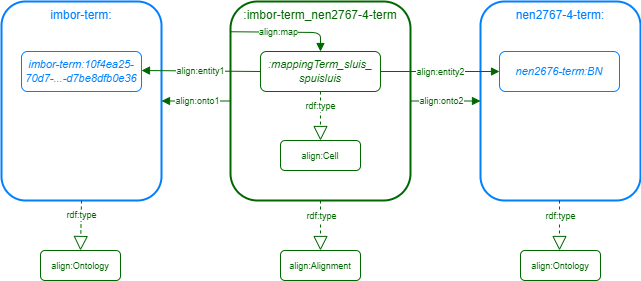

The diagram above was exported from draw.io. Its source (the exported page's mxGraphModel, read from the mxfile embedded in the PNG):
<mxGraphModel dx="1419" dy="822" grid="1" gridSize="10" guides="1" tooltips="1" connect="1" arrows="1" fold="1" page="1" pageScale="1" pageWidth="1169" pageHeight="827" math="0" shadow="0">
  <root>
    <mxCell id="0" />
    <mxCell id="1" parent="0" />
    <mxCell id="2" value="imbor-term:" style="rounded=1;whiteSpace=wrap;html=1;fontFamily=Helvetica;fillColor=none;verticalAlign=top;strokeColor=#007FFF;fontColor=#007FFF;strokeWidth=2;" parent="1" vertex="1">
      <mxGeometry x="1" y="1" width="160" height="199" as="geometry" />
    </mxCell>
    <mxCell id="3" value="nen2767-4-term:" style="rounded=1;whiteSpace=wrap;html=1;fontFamily=Helvetica;fillColor=none;verticalAlign=top;strokeColor=#007FFF;fontColor=#007FFF;strokeWidth=2;" parent="1" vertex="1">
      <mxGeometry x="480" y="1" width="160" height="199" as="geometry" />
    </mxCell>
    <mxCell id="4" value=":imbor-term_nen2767-4-term" style="rounded=1;whiteSpace=wrap;html=1;fontFamily=Helvetica;fillColor=none;verticalAlign=top;strokeColor=#006600;fontColor=#006600;strokeWidth=2;" parent="1" vertex="1">
      <mxGeometry x="230" y="1" width="180" height="199" as="geometry" />
    </mxCell>
    <mxCell id="5" value="imbor-term:10f4ea25-70d7-...-d7be8dfb0e36" style="rounded=1;whiteSpace=wrap;html=1;fontFamily=Helvetica;strokeWidth=1;fontStyle=2;fontSize=11;strokeColor=#007FFF;fontColor=#007FFF;fillColor=none;" parent="1" vertex="1">
      <mxGeometry x="21" y="51" width="120" height="40" as="geometry" />
    </mxCell>
    <mxCell id="6" value="" style="endArrow=block;html=1;fontFamily=Helvetica;fontSize=11;fontColor=#006600;exitX=0;exitY=0.5;exitDx=0;exitDy=0;entryX=1;entryY=0.5;entryDx=0;entryDy=0;endFill=1;strokeColor=#006600;" parent="1" source="8" edge="1">
      <mxGeometry width="50" height="50" relative="1" as="geometry">
        <mxPoint x="421" y="70.00000000000011" as="sourcePoint" />
        <mxPoint x="141" y="70.00000000000011" as="targetPoint" />
      </mxGeometry>
    </mxCell>
    <mxCell id="7" value="&lt;font style=&quot;font-size: 9px&quot;&gt;align:entity1&lt;/font&gt;" style="edgeLabel;html=1;align=center;verticalAlign=middle;resizable=0;points=[];fontSize=9;fontFamily=Helvetica;fontColor=#006600;" parent="6" vertex="1" connectable="0">
      <mxGeometry x="-0.5093" y="-1" relative="1" as="geometry">
        <mxPoint x="-31" y="1" as="offset" />
      </mxGeometry>
    </mxCell>
    <mxCell id="8" value=":mappingTerm_sluis_&lt;br&gt;spuisluis" style="rounded=1;whiteSpace=wrap;html=1;fontFamily=Helvetica;strokeWidth=1;fontStyle=2;fontSize=11;strokeColor=#006600;fontColor=#006600;fillColor=none;" parent="1" vertex="1">
      <mxGeometry x="259.97" y="51" width="120" height="40" as="geometry" />
    </mxCell>
    <mxCell id="9" value="&lt;span style=&quot;font-size: 9px&quot;&gt;align:Alignment&lt;/span&gt;" style="rounded=1;whiteSpace=wrap;html=1;fontFamily=Helvetica;strokeWidth=1;fontStyle=0;fontSize=11;strokeColor=#006600;fontColor=#006600;fillColor=none;" parent="1" vertex="1">
      <mxGeometry x="280" y="250" width="80" height="30" as="geometry" />
    </mxCell>
    <mxCell id="10" value="" style="endArrow=block;dashed=1;endFill=0;endSize=12;html=1;fontFamily=Helvetica;fontSize=11;fontColor=#000000;exitX=0.5;exitY=1;exitDx=0;exitDy=0;entryX=0.5;entryY=0;entryDx=0;entryDy=0;strokeColor=#006600;" parent="1" source="4" target="9" edge="1">
      <mxGeometry width="160" relative="1" as="geometry">
        <mxPoint x="-70.03" y="271" as="sourcePoint" />
        <mxPoint x="69.97000000000023" y="320" as="targetPoint" />
      </mxGeometry>
    </mxCell>
    <mxCell id="11" value="rdf:type" style="edgeLabel;html=1;align=center;verticalAlign=middle;resizable=0;points=[];fontSize=9;fontFamily=Helvetica;fontColor=#006600;" parent="10" vertex="1" connectable="0">
      <mxGeometry x="-0.255" y="-1" relative="1" as="geometry">
        <mxPoint x="1" y="-4" as="offset" />
      </mxGeometry>
    </mxCell>
    <mxCell id="12" value="nen2676-term:BN" style="rounded=1;whiteSpace=wrap;html=1;fontFamily=Helvetica;strokeWidth=1;fontStyle=2;fontSize=11;strokeColor=#007FFF;fontColor=#007FFF;fillColor=none;" parent="1" vertex="1">
      <mxGeometry x="499" y="51" width="120" height="40" as="geometry" />
    </mxCell>
    <mxCell id="13" value="" style="endArrow=block;html=1;fontFamily=Helvetica;fontSize=11;fontColor=#006600;entryX=0;entryY=0.5;entryDx=0;entryDy=0;endFill=1;strokeColor=#006600;exitX=1;exitY=0.5;exitDx=0;exitDy=0;" parent="1" source="8" target="12" edge="1">
      <mxGeometry width="50" height="50" relative="1" as="geometry">
        <mxPoint x="402" y="80.00000000000023" as="sourcePoint" />
        <mxPoint x="571" y="71.00000000000023" as="targetPoint" />
      </mxGeometry>
    </mxCell>
    <mxCell id="14" value="&lt;font style=&quot;font-size: 9px&quot;&gt;align:entity2&lt;/font&gt;" style="edgeLabel;html=1;align=center;verticalAlign=middle;resizable=0;points=[];fontSize=9;fontFamily=Helvetica;fontColor=#006600;" parent="13" vertex="1" connectable="0">
      <mxGeometry x="-0.5093" y="-1" relative="1" as="geometry">
        <mxPoint x="31" y="-1" as="offset" />
      </mxGeometry>
    </mxCell>
    <mxCell id="15" value="" style="endArrow=block;html=1;fontFamily=Helvetica;fontSize=11;fontColor=#006600;exitX=0;exitY=0.5;exitDx=0;exitDy=0;entryX=1;entryY=0.5;entryDx=0;entryDy=0;endFill=1;strokeColor=#006600;" parent="1" source="4" target="2" edge="1">
      <mxGeometry width="50" height="50" relative="1" as="geometry">
        <mxPoint x="431" y="80.00000000000023" as="sourcePoint" />
        <mxPoint x="151" y="80.00000000000023" as="targetPoint" />
      </mxGeometry>
    </mxCell>
    <mxCell id="16" value="&lt;font style=&quot;font-size: 9px&quot;&gt;align:onto1&lt;/font&gt;" style="edgeLabel;html=1;align=center;verticalAlign=middle;resizable=0;points=[];fontSize=9;fontFamily=Helvetica;fontColor=#006600;" parent="15" vertex="1" connectable="0">
      <mxGeometry x="-0.5093" y="-1" relative="1" as="geometry">
        <mxPoint x="-17" y="1" as="offset" />
      </mxGeometry>
    </mxCell>
    <mxCell id="17" value="" style="endArrow=block;html=1;fontFamily=Helvetica;fontSize=11;fontColor=#006600;exitX=1;exitY=0.5;exitDx=0;exitDy=0;endFill=1;strokeColor=#006600;entryX=0;entryY=0.5;entryDx=0;entryDy=0;" parent="1" source="4" target="3" edge="1">
      <mxGeometry width="50" height="50" relative="1" as="geometry">
        <mxPoint x="392" y="141.0000000000001" as="sourcePoint" />
        <mxPoint x="500" y="160" as="targetPoint" />
      </mxGeometry>
    </mxCell>
    <mxCell id="18" value="&lt;font style=&quot;font-size: 9px&quot;&gt;align:onto2&lt;/font&gt;" style="edgeLabel;html=1;align=center;verticalAlign=middle;resizable=0;points=[];fontSize=9;fontFamily=Helvetica;fontColor=#006600;" parent="17" vertex="1" connectable="0">
      <mxGeometry x="-0.5093" y="-1" relative="1" as="geometry">
        <mxPoint x="13" y="-1" as="offset" />
      </mxGeometry>
    </mxCell>
    <mxCell id="19" value="&lt;span style=&quot;font-size: 9px&quot;&gt;align:Ontology&lt;/span&gt;" style="rounded=1;whiteSpace=wrap;html=1;fontFamily=Helvetica;strokeWidth=1;fontStyle=0;fontSize=11;strokeColor=#006600;fontColor=#006600;fillColor=none;" parent="1" vertex="1">
      <mxGeometry x="40" y="250" width="80" height="30" as="geometry" />
    </mxCell>
    <mxCell id="20" value="" style="endArrow=block;dashed=1;endFill=0;endSize=12;html=1;fontFamily=Helvetica;fontSize=11;fontColor=#000000;exitX=0.5;exitY=1;exitDx=0;exitDy=0;strokeColor=#006600;entryX=0.5;entryY=0;entryDx=0;entryDy=0;" parent="1" source="2" target="19" edge="1">
      <mxGeometry width="160" relative="1" as="geometry">
        <mxPoint x="81" y="222" as="sourcePoint" />
        <mxPoint x="90" y="280" as="targetPoint" />
      </mxGeometry>
    </mxCell>
    <mxCell id="21" value="rdf:type" style="edgeLabel;html=1;align=center;verticalAlign=middle;resizable=0;points=[];fontSize=9;fontFamily=Helvetica;fontColor=#006600;" parent="20" vertex="1" connectable="0">
      <mxGeometry x="-0.255" y="-1" relative="1" as="geometry">
        <mxPoint x="1" y="-4" as="offset" />
      </mxGeometry>
    </mxCell>
    <mxCell id="22" value="&lt;span style=&quot;font-size: 9px ; background-color: rgb(255 , 255 , 255)&quot;&gt;align:Cell&lt;/span&gt;" style="rounded=1;whiteSpace=wrap;html=1;fontFamily=Helvetica;strokeWidth=1;fontStyle=0;fontSize=11;strokeColor=#006600;fontColor=#006600;fillColor=none;" parent="1" vertex="1">
      <mxGeometry x="280" y="140" width="80" height="30" as="geometry" />
    </mxCell>
    <mxCell id="23" value="" style="endArrow=block;dashed=1;endFill=0;endSize=12;html=1;fontFamily=Helvetica;fontSize=11;fontColor=#000000;exitX=0.5;exitY=1;exitDx=0;exitDy=0;entryX=0.5;entryY=0;entryDx=0;entryDy=0;strokeColor=#006600;" parent="1" source="8" target="22" edge="1">
      <mxGeometry width="160" relative="1" as="geometry">
        <mxPoint x="320" y="155.5" as="sourcePoint" />
        <mxPoint x="69.97000000000023" y="214.5" as="targetPoint" />
      </mxGeometry>
    </mxCell>
    <mxCell id="24" value="rdf:type" style="edgeLabel;html=1;align=center;verticalAlign=middle;resizable=0;points=[];fontSize=9;fontFamily=Helvetica;fontColor=#006600;" parent="23" vertex="1" connectable="0">
      <mxGeometry x="-0.255" y="-1" relative="1" as="geometry">
        <mxPoint x="1" y="-4" as="offset" />
      </mxGeometry>
    </mxCell>
    <mxCell id="25" value="" style="endArrow=block;html=1;fontFamily=Helvetica;fontSize=11;fontColor=#006600;exitX=0.003;exitY=0.152;exitDx=0;exitDy=0;endFill=1;strokeColor=#006600;entryX=0.5;entryY=0;entryDx=0;entryDy=0;exitPerimeter=0;" parent="1" source="4" target="8" edge="1">
      <mxGeometry width="50" height="50" relative="1" as="geometry">
        <mxPoint x="420" y="141" as="sourcePoint" />
        <mxPoint x="490" y="141" as="targetPoint" />
        <Array as="points">
          <mxPoint x="320" y="32" />
        </Array>
      </mxGeometry>
    </mxCell>
    <mxCell id="26" value="&lt;font style=&quot;font-size: 9px&quot;&gt;align:map&lt;/font&gt;" style="edgeLabel;html=1;align=center;verticalAlign=middle;resizable=0;points=[];fontSize=9;fontFamily=Helvetica;fontColor=#006600;" parent="25" vertex="1" connectable="0">
      <mxGeometry x="-0.5093" y="-1" relative="1" as="geometry">
        <mxPoint x="20" y="-1" as="offset" />
      </mxGeometry>
    </mxCell>
    <mxCell id="28" value="" style="endArrow=block;dashed=1;endFill=0;endSize=12;html=1;fontFamily=Helvetica;fontSize=11;fontColor=#000000;exitX=0.5;exitY=1;exitDx=0;exitDy=0;strokeColor=#006600;entryX=0.5;entryY=0;entryDx=0;entryDy=0;" parent="1" edge="1">
      <mxGeometry width="160" relative="1" as="geometry">
        <mxPoint x="559" y="200" as="sourcePoint" />
        <mxPoint x="559" y="250" as="targetPoint" />
      </mxGeometry>
    </mxCell>
    <mxCell id="29" value="rdf:type" style="edgeLabel;html=1;align=center;verticalAlign=middle;resizable=0;points=[];fontSize=9;fontFamily=Helvetica;fontColor=#006600;" parent="28" vertex="1" connectable="0">
      <mxGeometry x="-0.255" y="-1" relative="1" as="geometry">
        <mxPoint x="1" y="-4" as="offset" />
      </mxGeometry>
    </mxCell>
    <mxCell id="34" value="&lt;span style=&quot;font-size: 9px ; background-color: rgb(255 , 255 , 255)&quot;&gt;&lt;font&gt;align:Ontology&lt;/font&gt;&lt;/span&gt;" style="rounded=1;whiteSpace=wrap;html=1;fontFamily=Helvetica;strokeWidth=1;fontStyle=0;fontSize=11;strokeColor=#006600;fontColor=#006600;fillColor=none;" parent="1" vertex="1">
      <mxGeometry x="520" y="250" width="80" height="30" as="geometry" />
    </mxCell>
  </root>
</mxGraphModel>